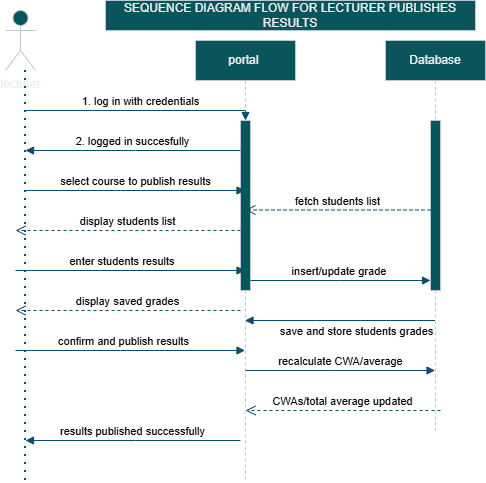

The diagram above was exported from draw.io. Its source (the exported page's mxGraphModel, read from the mxfile embedded in the PNG):
<mxGraphModel dx="786" dy="417" grid="1" gridSize="10" guides="1" tooltips="1" connect="1" arrows="1" fold="1" page="1" pageScale="1" pageWidth="850" pageHeight="1100" math="0" shadow="0">
  <root>
    <mxCell id="0" />
    <mxCell id="1" parent="0" />
    <mxCell id="aM9ryv3xv72pqoxQDRHE-5" parent="1" style="shape=umlLifeline;perimeter=lifelinePerimeter;whiteSpace=wrap;html=1;container=0;dropTarget=0;collapsible=0;recursiveResize=0;outlineConnect=0;portConstraint=eastwest;newEdgeStyle={&quot;edgeStyle&quot;:&quot;elbowEdgeStyle&quot;,&quot;elbow&quot;:&quot;vertical&quot;,&quot;curved&quot;:0,&quot;rounded&quot;:0};size=40;labelBackgroundColor=none;fillColor=#09555B;strokeColor=#BAC8D3;fontColor=#EEEEEE;" value="portal&amp;nbsp;" vertex="1">
      <mxGeometry height="440" width="100" x="250" y="50" as="geometry" />
    </mxCell>
    <mxCell id="aM9ryv3xv72pqoxQDRHE-6" parent="aM9ryv3xv72pqoxQDRHE-5" style="html=1;points=[];perimeter=orthogonalPerimeter;outlineConnect=0;targetShapes=umlLifeline;portConstraint=eastwest;newEdgeStyle={&quot;edgeStyle&quot;:&quot;elbowEdgeStyle&quot;,&quot;elbow&quot;:&quot;vertical&quot;,&quot;curved&quot;:0,&quot;rounded&quot;:0};labelBackgroundColor=none;fillColor=#09555B;strokeColor=#BAC8D3;fontColor=#EEEEEE;" value="" vertex="1">
      <mxGeometry height="170" width="10" x="45" y="80" as="geometry" />
    </mxCell>
    <mxCell id="aM9ryv3xv72pqoxQDRHE-7" edge="1" parent="1" style="html=1;verticalAlign=bottom;endArrow=block;edgeStyle=elbowEdgeStyle;elbow=vertical;curved=0;rounded=0;labelBackgroundColor=none;strokeColor=#0B4D6A;fontColor=default;" target="aM9ryv3xv72pqoxQDRHE-6" value="1. log in with credentials">
      <mxGeometry relative="1" as="geometry">
        <Array as="points">
          <mxPoint x="180" y="120" />
        </Array>
        <mxPoint x="80" y="120" as="sourcePoint" />
      </mxGeometry>
    </mxCell>
    <mxCell id="aM9ryv3xv72pqoxQDRHE-9" edge="1" parent="1" source="aM9ryv3xv72pqoxQDRHE-6" style="html=1;verticalAlign=bottom;endArrow=block;edgeStyle=elbowEdgeStyle;elbow=vertical;curved=0;rounded=0;labelBackgroundColor=none;strokeColor=#0B4D6A;fontColor=default;" value="2. logged in succesfully">
      <mxGeometry relative="1" as="geometry">
        <Array as="points">
          <mxPoint x="190" y="160" />
        </Array>
        <mxPoint x="175" y="160" as="sourcePoint" />
        <mxPoint x="80" y="160" as="targetPoint" />
      </mxGeometry>
    </mxCell>
    <mxCell id="aM9ryv3xv72pqoxQDRHE-10" edge="1" parent="1" style="html=1;verticalAlign=bottom;endArrow=open;dashed=1;endSize=8;edgeStyle=elbowEdgeStyle;elbow=horizontal;curved=0;rounded=0;labelBackgroundColor=none;strokeColor=#0B4D6A;fontColor=default;" value="display students list">
      <mxGeometry relative="1" as="geometry">
        <Array as="points">
          <mxPoint x="180" y="240" />
        </Array>
        <mxPoint x="295" y="240" as="sourcePoint" />
        <mxPoint x="70" y="240" as="targetPoint" />
      </mxGeometry>
    </mxCell>
    <mxCell id="uYoA-xRpVe0oI6B1_MZb-3" parent="1" style="shape=umlActor;verticalLabelPosition=bottom;verticalAlign=top;html=1;outlineConnect=0;labelBackgroundColor=none;fillColor=#09555B;strokeColor=#BAC8D3;fontColor=#EEEEEE;" value="lecturer" vertex="1">
      <mxGeometry height="60" width="30" x="60" y="20" as="geometry" />
    </mxCell>
    <mxCell id="uYoA-xRpVe0oI6B1_MZb-4" edge="1" parent="1" style="endArrow=none;dashed=1;html=1;dashPattern=1 3;strokeWidth=2;rounded=0;labelBackgroundColor=none;strokeColor=#0B4D6A;fontColor=default;" value="">
      <mxGeometry height="50" relative="1" width="50" as="geometry">
        <mxPoint x="80" y="490" as="sourcePoint" />
        <mxPoint x="80" y="80" as="targetPoint" />
      </mxGeometry>
    </mxCell>
    <mxCell id="uYoA-xRpVe0oI6B1_MZb-5" edge="1" parent="1" style="html=1;verticalAlign=bottom;endArrow=block;edgeStyle=elbowEdgeStyle;elbow=vertical;curved=0;rounded=0;labelBackgroundColor=none;strokeColor=#0B4D6A;fontColor=default;" target="aM9ryv3xv72pqoxQDRHE-5" value="select course to publish results">
      <mxGeometry relative="1" as="geometry">
        <Array as="points">
          <mxPoint x="175" y="200" />
        </Array>
        <mxPoint x="80" y="200" as="sourcePoint" />
        <mxPoint x="260" y="200" as="targetPoint" />
      </mxGeometry>
    </mxCell>
    <mxCell id="uYoA-xRpVe0oI6B1_MZb-14" parent="1" style="text;html=1;whiteSpace=wrap;strokeColor=#BAC8D3;fillColor=#09555B;align=center;verticalAlign=middle;rounded=0;labelBackgroundColor=none;fontColor=#EEEEEE;" value="SEQUENCE DIAGRAM FLOW FOR LECTURER PUBLISHES RESULTS" vertex="1">
      <mxGeometry height="30" width="370" x="160" y="10" as="geometry" />
    </mxCell>
    <mxCell id="uYoA-xRpVe0oI6B1_MZb-15" parent="1" style="shape=umlLifeline;perimeter=lifelinePerimeter;whiteSpace=wrap;html=1;container=0;dropTarget=0;collapsible=0;recursiveResize=0;outlineConnect=0;portConstraint=eastwest;newEdgeStyle={&quot;edgeStyle&quot;:&quot;elbowEdgeStyle&quot;,&quot;elbow&quot;:&quot;vertical&quot;,&quot;curved&quot;:0,&quot;rounded&quot;:0};labelBackgroundColor=none;fillColor=#09555B;strokeColor=#BAC8D3;fontColor=#EEEEEE;" value="Database" vertex="1">
      <mxGeometry height="390" width="100" x="440" y="50" as="geometry" />
    </mxCell>
    <mxCell id="uYoA-xRpVe0oI6B1_MZb-16" parent="uYoA-xRpVe0oI6B1_MZb-15" style="html=1;points=[];perimeter=orthogonalPerimeter;outlineConnect=0;targetShapes=umlLifeline;portConstraint=eastwest;newEdgeStyle={&quot;edgeStyle&quot;:&quot;elbowEdgeStyle&quot;,&quot;elbow&quot;:&quot;vertical&quot;,&quot;curved&quot;:0,&quot;rounded&quot;:0};labelBackgroundColor=none;fillColor=#09555B;strokeColor=#BAC8D3;fontColor=#EEEEEE;" value="" vertex="1">
      <mxGeometry height="170" width="10" x="45" y="80" as="geometry" />
    </mxCell>
    <mxCell id="uYoA-xRpVe0oI6B1_MZb-18" edge="1" parent="1" style="html=1;verticalAlign=bottom;endArrow=block;edgeStyle=elbowEdgeStyle;elbow=vertical;curved=0;rounded=0;labelBackgroundColor=none;strokeColor=#0B4D6A;fontColor=default;" target="aM9ryv3xv72pqoxQDRHE-5" value="enter students results&amp;nbsp;">
      <mxGeometry relative="1" x="-0.0588" as="geometry">
        <mxPoint as="offset" />
        <Array as="points">
          <mxPoint x="185" y="280" />
        </Array>
        <mxPoint x="70" y="280" as="sourcePoint" />
        <mxPoint x="270" y="280" as="targetPoint" />
      </mxGeometry>
    </mxCell>
    <mxCell id="uYoA-xRpVe0oI6B1_MZb-19" edge="1" parent="1" source="aM9ryv3xv72pqoxQDRHE-6" style="html=1;verticalAlign=bottom;endArrow=block;edgeStyle=elbowEdgeStyle;elbow=vertical;curved=0;rounded=0;labelBackgroundColor=none;strokeColor=#0B4D6A;fontColor=default;" target="uYoA-xRpVe0oI6B1_MZb-16" value="insert/update grade&lt;span style=&quot;background-color: light-dark(#ffffff, var(--ge-dark-color, #121212)); color: light-dark(rgb(0, 0, 0), rgb(255, 255, 255));&quot;&gt;&amp;nbsp;&lt;/span&gt;">
      <mxGeometry relative="1" as="geometry">
        <Array as="points">
          <mxPoint x="395" y="290" />
        </Array>
        <mxPoint x="310" y="290" as="sourcePoint" />
        <mxPoint x="480" y="290" as="targetPoint" />
      </mxGeometry>
    </mxCell>
    <mxCell id="uYoA-xRpVe0oI6B1_MZb-20" edge="1" parent="1" source="uYoA-xRpVe0oI6B1_MZb-16" style="html=1;verticalAlign=bottom;endArrow=open;dashed=1;endSize=8;edgeStyle=elbowEdgeStyle;elbow=horizontal;curved=0;rounded=0;labelBackgroundColor=none;strokeColor=#0B4D6A;fontColor=default;" value="fetch students list">
      <mxGeometry relative="1" as="geometry">
        <Array as="points">
          <mxPoint x="410" y="219.5" />
        </Array>
        <mxPoint x="525" y="219.5" as="sourcePoint" />
        <mxPoint x="300" y="219.5" as="targetPoint" />
      </mxGeometry>
    </mxCell>
    <mxCell id="uYoA-xRpVe0oI6B1_MZb-21" edge="1" parent="1" style="html=1;verticalAlign=bottom;endArrow=open;dashed=1;endSize=8;edgeStyle=elbowEdgeStyle;elbow=horizontal;curved=0;rounded=0;labelBackgroundColor=none;strokeColor=#0B4D6A;fontColor=default;" value="CWAs/total average updated">
      <mxGeometry relative="1" as="geometry">
        <Array as="points" />
        <mxPoint x="495" y="420" as="sourcePoint" />
        <mxPoint x="300" y="420" as="targetPoint" />
      </mxGeometry>
    </mxCell>
    <mxCell id="uYoA-xRpVe0oI6B1_MZb-22" edge="1" parent="1" style="html=1;verticalAlign=bottom;endArrow=block;edgeStyle=elbowEdgeStyle;elbow=vertical;curved=0;rounded=0;labelBackgroundColor=none;strokeColor=#0B4D6A;fontColor=default;" value="&lt;div&gt;save and store students grades&lt;/div&gt;">
      <mxGeometry relative="1" x="-0.1632" y="20" as="geometry">
        <mxPoint as="offset" />
        <Array as="points">
          <mxPoint x="370" y="330" />
        </Array>
        <mxPoint x="489.5" y="330" as="sourcePoint" />
        <mxPoint x="299.5" y="330" as="targetPoint" />
      </mxGeometry>
    </mxCell>
    <mxCell id="uYoA-xRpVe0oI6B1_MZb-24" edge="1" parent="1" style="html=1;verticalAlign=bottom;endArrow=block;edgeStyle=elbowEdgeStyle;elbow=vertical;curved=0;rounded=0;labelBackgroundColor=none;strokeColor=#0B4D6A;fontColor=default;" target="aM9ryv3xv72pqoxQDRHE-5" value="confirm and publish results">
      <mxGeometry relative="1" x="-0.0588" as="geometry">
        <mxPoint as="offset" />
        <Array as="points">
          <mxPoint x="175" y="360" />
        </Array>
        <mxPoint x="70" y="360" as="sourcePoint" />
        <mxPoint x="260" y="360" as="targetPoint" />
      </mxGeometry>
    </mxCell>
    <mxCell id="uYoA-xRpVe0oI6B1_MZb-25" edge="1" parent="1" style="html=1;verticalAlign=bottom;endArrow=block;edgeStyle=elbowEdgeStyle;elbow=vertical;curved=0;rounded=0;labelBackgroundColor=none;strokeColor=#0B4D6A;fontColor=default;" target="uYoA-xRpVe0oI6B1_MZb-15" value="&lt;div&gt;recalculate CWA/average&lt;/div&gt;">
      <mxGeometry relative="1" as="geometry">
        <mxPoint as="offset" />
        <Array as="points">
          <mxPoint x="385" y="380" />
        </Array>
        <mxPoint x="300" y="380" as="sourcePoint" />
        <mxPoint x="470" y="380" as="targetPoint" />
      </mxGeometry>
    </mxCell>
    <mxCell id="uYoA-xRpVe0oI6B1_MZb-26" edge="1" parent="1" style="html=1;verticalAlign=bottom;endArrow=open;dashed=1;endSize=8;edgeStyle=elbowEdgeStyle;elbow=vertical;curved=0;rounded=0;labelBackgroundColor=none;strokeColor=#0B4D6A;fontColor=default;" value="display saved grades">
      <mxGeometry relative="1" as="geometry">
        <Array as="points">
          <mxPoint x="180" y="320" />
        </Array>
        <mxPoint x="295" y="320" as="sourcePoint" />
        <mxPoint x="70" y="320" as="targetPoint" />
      </mxGeometry>
    </mxCell>
    <mxCell id="uYoA-xRpVe0oI6B1_MZb-29" edge="1" parent="1" style="html=1;verticalAlign=bottom;endArrow=block;edgeStyle=elbowEdgeStyle;elbow=vertical;curved=0;rounded=0;labelBackgroundColor=none;strokeColor=#0B4D6A;fontColor=default;" value="results published successfully">
      <mxGeometry relative="1" as="geometry">
        <Array as="points">
          <mxPoint x="190" y="450" />
        </Array>
        <mxPoint x="295" y="450" as="sourcePoint" />
        <mxPoint x="80" y="450" as="targetPoint" />
      </mxGeometry>
    </mxCell>
  </root>
</mxGraphModel>